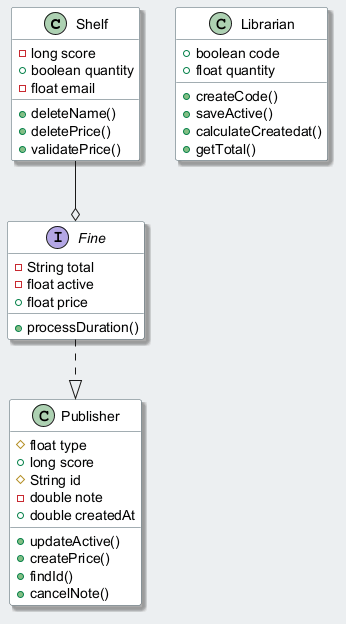

The diagram above was rendered by PlantUML. Its source (embedded in the PNG):
@startuml
skinparam backgroundColor #ECEFF1
skinparam classBackgroundColor #FFFFFF
skinparam classBorderColor #455A64
skinparam shadowing true
class Shelf {
  -long score
  +boolean quantity
  -float email
  +deleteName()
  +deletePrice()
  +validatePrice()
}
class Librarian {
  +boolean code
  +float quantity
  +createCode()
  +saveActive()
  +calculateCreatedat()
  +getTotal()
}
interface Fine {
  -String total
  -float active
  +float price
  +processDuration()
}
class Publisher {
  #float type
  +long score
  #String id
  -double note
  +double createdAt
  +updateActive()
  +createPrice()
  +findId()
  +cancelNote()
}
Shelf --o Fine
Fine ..|> Publisher
@enduml